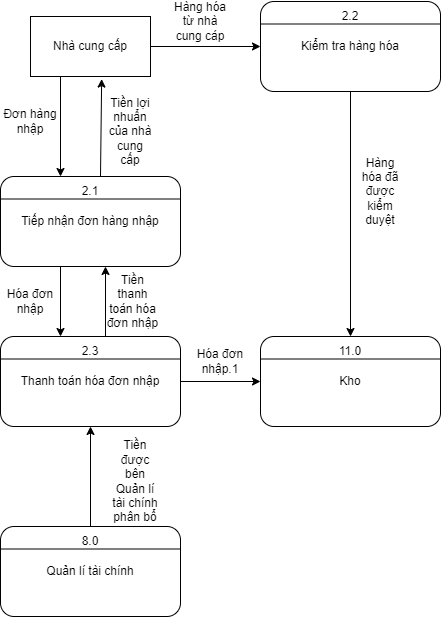

The diagram above was exported from draw.io. Its source (the exported page's mxGraphModel, read from the mxfile embedded in the PNG):
<mxGraphModel dx="1038" dy="521" grid="1" gridSize="10" guides="1" tooltips="1" connect="1" arrows="1" fold="1" page="1" pageScale="1" pageWidth="827" pageHeight="1169" math="0" shadow="0">
  <root>
    <mxCell id="WIyWlLk6GJQsqaUBKTNV-0" />
    <mxCell id="WIyWlLk6GJQsqaUBKTNV-1" parent="WIyWlLk6GJQsqaUBKTNV-0" />
    <mxCell id="Q1rwGnZfVem13c_HZWWA-0" value="Nhà cung cấp" style="rounded=0;whiteSpace=wrap;html=1;" parent="WIyWlLk6GJQsqaUBKTNV-1" vertex="1">
      <mxGeometry x="130" y="280" width="120" height="60" as="geometry" />
    </mxCell>
    <mxCell id="Q1rwGnZfVem13c_HZWWA-2" value="Tiếp nhận đơn hàng nhập" style="rounded=1;whiteSpace=wrap;html=1;" parent="WIyWlLk6GJQsqaUBKTNV-1" vertex="1">
      <mxGeometry x="100" y="440" width="180" height="90" as="geometry" />
    </mxCell>
    <mxCell id="Q1rwGnZfVem13c_HZWWA-3" value="" style="endArrow=none;html=1;rounded=0;entryX=1;entryY=0.25;entryDx=0;entryDy=0;exitX=0;exitY=0.25;exitDx=0;exitDy=0;" parent="WIyWlLk6GJQsqaUBKTNV-1" source="Q1rwGnZfVem13c_HZWWA-2" target="Q1rwGnZfVem13c_HZWWA-2" edge="1">
      <mxGeometry width="50" height="50" relative="1" as="geometry">
        <mxPoint x="100" y="470" as="sourcePoint" />
        <mxPoint x="280" y="470" as="targetPoint" />
      </mxGeometry>
    </mxCell>
    <mxCell id="Q1rwGnZfVem13c_HZWWA-4" value="2.1" style="text;html=1;strokeColor=none;fillColor=none;align=center;verticalAlign=middle;whiteSpace=wrap;rounded=0;" parent="WIyWlLk6GJQsqaUBKTNV-1" vertex="1">
      <mxGeometry x="160" y="440" width="60" height="30" as="geometry" />
    </mxCell>
    <mxCell id="Q1rwGnZfVem13c_HZWWA-5" value="" style="endArrow=classic;html=1;rounded=0;exitX=0.25;exitY=1;exitDx=0;exitDy=0;" parent="WIyWlLk6GJQsqaUBKTNV-1" source="Q1rwGnZfVem13c_HZWWA-0" edge="1">
      <mxGeometry width="50" height="50" relative="1" as="geometry">
        <mxPoint x="390" y="440" as="sourcePoint" />
        <mxPoint x="160" y="440" as="targetPoint" />
      </mxGeometry>
    </mxCell>
    <mxCell id="Q1rwGnZfVem13c_HZWWA-6" value="Đơn hàng nhập" style="text;html=1;strokeColor=none;fillColor=none;align=center;verticalAlign=middle;whiteSpace=wrap;rounded=0;" parent="WIyWlLk6GJQsqaUBKTNV-1" vertex="1">
      <mxGeometry x="100" y="370" width="60" height="30" as="geometry" />
    </mxCell>
    <mxCell id="Q1rwGnZfVem13c_HZWWA-7" value="" style="endArrow=classic;html=1;rounded=0;entryX=0.593;entryY=1.043;entryDx=0;entryDy=0;entryPerimeter=0;" parent="WIyWlLk6GJQsqaUBKTNV-1" target="Q1rwGnZfVem13c_HZWWA-0" edge="1">
      <mxGeometry width="50" height="50" relative="1" as="geometry">
        <mxPoint x="200" y="440" as="sourcePoint" />
        <mxPoint x="440" y="490" as="targetPoint" />
      </mxGeometry>
    </mxCell>
    <mxCell id="Q1rwGnZfVem13c_HZWWA-8" value="Tiền lợi nhuẩn của nhà cung cấp" style="text;html=1;strokeColor=none;fillColor=none;align=center;verticalAlign=middle;whiteSpace=wrap;rounded=0;" parent="WIyWlLk6GJQsqaUBKTNV-1" vertex="1">
      <mxGeometry x="205" y="370" width="50" height="50" as="geometry" />
    </mxCell>
    <mxCell id="EKn5oSkZ9AuP44dseVrD-0" value="" style="edgeStyle=orthogonalEdgeStyle;rounded=0;orthogonalLoop=1;jettySize=auto;html=1;" parent="WIyWlLk6GJQsqaUBKTNV-1" source="Q1rwGnZfVem13c_HZWWA-10" target="Q1rwGnZfVem13c_HZWWA-35" edge="1">
      <mxGeometry relative="1" as="geometry" />
    </mxCell>
    <mxCell id="Q1rwGnZfVem13c_HZWWA-10" value="Thanh toán hóa đơn nhập" style="rounded=1;whiteSpace=wrap;html=1;" parent="WIyWlLk6GJQsqaUBKTNV-1" vertex="1">
      <mxGeometry x="100" y="600" width="180" height="90" as="geometry" />
    </mxCell>
    <mxCell id="Q1rwGnZfVem13c_HZWWA-11" value="" style="endArrow=none;html=1;rounded=0;entryX=1;entryY=0.25;entryDx=0;entryDy=0;exitX=0;exitY=0.25;exitDx=0;exitDy=0;" parent="WIyWlLk6GJQsqaUBKTNV-1" source="Q1rwGnZfVem13c_HZWWA-10" target="Q1rwGnZfVem13c_HZWWA-10" edge="1">
      <mxGeometry width="50" height="50" relative="1" as="geometry">
        <mxPoint x="100" y="630" as="sourcePoint" />
        <mxPoint x="280" y="630" as="targetPoint" />
      </mxGeometry>
    </mxCell>
    <mxCell id="Q1rwGnZfVem13c_HZWWA-12" value="2.3" style="text;html=1;strokeColor=none;fillColor=none;align=center;verticalAlign=middle;whiteSpace=wrap;rounded=0;" parent="WIyWlLk6GJQsqaUBKTNV-1" vertex="1">
      <mxGeometry x="160" y="600" width="60" height="30" as="geometry" />
    </mxCell>
    <mxCell id="Q1rwGnZfVem13c_HZWWA-13" value="" style="endArrow=classic;html=1;rounded=0;entryX=0;entryY=0;entryDx=0;entryDy=0;" parent="WIyWlLk6GJQsqaUBKTNV-1" target="Q1rwGnZfVem13c_HZWWA-12" edge="1">
      <mxGeometry width="50" height="50" relative="1" as="geometry">
        <mxPoint x="160" y="530" as="sourcePoint" />
        <mxPoint x="440" y="480" as="targetPoint" />
      </mxGeometry>
    </mxCell>
    <mxCell id="Q1rwGnZfVem13c_HZWWA-14" value="Hóa đơn nhập" style="text;html=1;strokeColor=none;fillColor=none;align=center;verticalAlign=middle;whiteSpace=wrap;rounded=0;" parent="WIyWlLk6GJQsqaUBKTNV-1" vertex="1">
      <mxGeometry x="100" y="550" width="60" height="30" as="geometry" />
    </mxCell>
    <mxCell id="Q1rwGnZfVem13c_HZWWA-15" value="" style="endArrow=classic;html=1;rounded=0;exitX=0.75;exitY=0;exitDx=0;exitDy=0;" parent="WIyWlLk6GJQsqaUBKTNV-1" source="Q1rwGnZfVem13c_HZWWA-12" edge="1">
      <mxGeometry width="50" height="50" relative="1" as="geometry">
        <mxPoint x="200" y="630" as="sourcePoint" />
        <mxPoint x="205" y="530" as="targetPoint" />
      </mxGeometry>
    </mxCell>
    <mxCell id="Q1rwGnZfVem13c_HZWWA-16" value="Tiền thanh toán hóa đơn nhập" style="text;html=1;strokeColor=none;fillColor=none;align=center;verticalAlign=middle;whiteSpace=wrap;rounded=0;" parent="WIyWlLk6GJQsqaUBKTNV-1" vertex="1">
      <mxGeometry x="205" y="550" width="55" height="30" as="geometry" />
    </mxCell>
    <mxCell id="Q1rwGnZfVem13c_HZWWA-18" value="" style="endArrow=classic;html=1;rounded=0;entryX=0.5;entryY=1;entryDx=0;entryDy=0;exitX=0.5;exitY=0;exitDx=0;exitDy=0;" parent="WIyWlLk6GJQsqaUBKTNV-1" source="Q1rwGnZfVem13c_HZWWA-21" target="Q1rwGnZfVem13c_HZWWA-10" edge="1">
      <mxGeometry width="50" height="50" relative="1" as="geometry">
        <mxPoint x="160" y="770" as="sourcePoint" />
        <mxPoint x="440" y="750" as="targetPoint" />
      </mxGeometry>
    </mxCell>
    <mxCell id="Q1rwGnZfVem13c_HZWWA-19" value="Quản lí tài chính" style="rounded=1;whiteSpace=wrap;html=1;" parent="WIyWlLk6GJQsqaUBKTNV-1" vertex="1">
      <mxGeometry x="100" y="790" width="180" height="90" as="geometry" />
    </mxCell>
    <mxCell id="Q1rwGnZfVem13c_HZWWA-20" value="" style="endArrow=none;html=1;rounded=0;entryX=1;entryY=0.25;entryDx=0;entryDy=0;exitX=0;exitY=0.25;exitDx=0;exitDy=0;" parent="WIyWlLk6GJQsqaUBKTNV-1" source="Q1rwGnZfVem13c_HZWWA-19" target="Q1rwGnZfVem13c_HZWWA-19" edge="1">
      <mxGeometry width="50" height="50" relative="1" as="geometry">
        <mxPoint x="100" y="820" as="sourcePoint" />
        <mxPoint x="280" y="820" as="targetPoint" />
      </mxGeometry>
    </mxCell>
    <mxCell id="Q1rwGnZfVem13c_HZWWA-21" value="8.0" style="text;html=1;strokeColor=none;fillColor=none;align=center;verticalAlign=middle;whiteSpace=wrap;rounded=0;" parent="WIyWlLk6GJQsqaUBKTNV-1" vertex="1">
      <mxGeometry x="160" y="790" width="60" height="30" as="geometry" />
    </mxCell>
    <mxCell id="Q1rwGnZfVem13c_HZWWA-22" value="Tiền được bên Quản lí tài chính phân bổ" style="text;html=1;strokeColor=none;fillColor=none;align=center;verticalAlign=middle;whiteSpace=wrap;rounded=0;" parent="WIyWlLk6GJQsqaUBKTNV-1" vertex="1">
      <mxGeometry x="210" y="730" width="50" height="30" as="geometry" />
    </mxCell>
    <mxCell id="Q1rwGnZfVem13c_HZWWA-24" value="" style="endArrow=classic;html=1;rounded=0;exitX=1;exitY=0.5;exitDx=0;exitDy=0;entryX=0;entryY=0.5;entryDx=0;entryDy=0;" parent="WIyWlLk6GJQsqaUBKTNV-1" source="Q1rwGnZfVem13c_HZWWA-0" target="Q1rwGnZfVem13c_HZWWA-25" edge="1">
      <mxGeometry width="50" height="50" relative="1" as="geometry">
        <mxPoint x="390" y="480" as="sourcePoint" />
        <mxPoint x="370" y="310" as="targetPoint" />
      </mxGeometry>
    </mxCell>
    <mxCell id="Q1rwGnZfVem13c_HZWWA-25" value="Kiểm tra hàng hóa" style="rounded=1;whiteSpace=wrap;html=1;" parent="WIyWlLk6GJQsqaUBKTNV-1" vertex="1">
      <mxGeometry x="360" y="265" width="180" height="90" as="geometry" />
    </mxCell>
    <mxCell id="Q1rwGnZfVem13c_HZWWA-26" value="" style="endArrow=none;html=1;rounded=0;entryX=1;entryY=0.25;entryDx=0;entryDy=0;exitX=0;exitY=0.25;exitDx=0;exitDy=0;" parent="WIyWlLk6GJQsqaUBKTNV-1" source="Q1rwGnZfVem13c_HZWWA-25" target="Q1rwGnZfVem13c_HZWWA-25" edge="1">
      <mxGeometry width="50" height="50" relative="1" as="geometry">
        <mxPoint x="360" y="295" as="sourcePoint" />
        <mxPoint x="540" y="295" as="targetPoint" />
      </mxGeometry>
    </mxCell>
    <mxCell id="Q1rwGnZfVem13c_HZWWA-27" value="2.2" style="text;html=1;strokeColor=none;fillColor=none;align=center;verticalAlign=middle;whiteSpace=wrap;rounded=0;" parent="WIyWlLk6GJQsqaUBKTNV-1" vertex="1">
      <mxGeometry x="420" y="265" width="60" height="30" as="geometry" />
    </mxCell>
    <mxCell id="Q1rwGnZfVem13c_HZWWA-28" value="Hàng hóa từ nhà cung cáp" style="text;html=1;strokeColor=none;fillColor=none;align=center;verticalAlign=middle;whiteSpace=wrap;rounded=0;" parent="WIyWlLk6GJQsqaUBKTNV-1" vertex="1">
      <mxGeometry x="270" y="270" width="60" height="30" as="geometry" />
    </mxCell>
    <mxCell id="Q1rwGnZfVem13c_HZWWA-35" value="Kho" style="rounded=1;whiteSpace=wrap;html=1;" parent="WIyWlLk6GJQsqaUBKTNV-1" vertex="1">
      <mxGeometry x="360" y="600" width="180" height="90" as="geometry" />
    </mxCell>
    <mxCell id="Q1rwGnZfVem13c_HZWWA-36" value="" style="endArrow=none;html=1;rounded=0;entryX=1;entryY=0.25;entryDx=0;entryDy=0;exitX=0;exitY=0.25;exitDx=0;exitDy=0;" parent="WIyWlLk6GJQsqaUBKTNV-1" source="Q1rwGnZfVem13c_HZWWA-35" target="Q1rwGnZfVem13c_HZWWA-35" edge="1">
      <mxGeometry width="50" height="50" relative="1" as="geometry">
        <mxPoint x="370" y="630" as="sourcePoint" />
        <mxPoint x="550" y="630" as="targetPoint" />
      </mxGeometry>
    </mxCell>
    <mxCell id="Q1rwGnZfVem13c_HZWWA-37" value="11.0" style="text;html=1;strokeColor=none;fillColor=none;align=center;verticalAlign=middle;whiteSpace=wrap;rounded=0;" parent="WIyWlLk6GJQsqaUBKTNV-1" vertex="1">
      <mxGeometry x="420" y="600" width="60" height="30" as="geometry" />
    </mxCell>
    <mxCell id="EKn5oSkZ9AuP44dseVrD-1" value="Hóa đơn nhập.1" style="text;html=1;strokeColor=none;fillColor=none;align=center;verticalAlign=middle;whiteSpace=wrap;rounded=0;" parent="WIyWlLk6GJQsqaUBKTNV-1" vertex="1">
      <mxGeometry x="290" y="610" width="60" height="30" as="geometry" />
    </mxCell>
    <mxCell id="EKn5oSkZ9AuP44dseVrD-2" value="" style="endArrow=classic;html=1;rounded=0;exitX=0.5;exitY=1;exitDx=0;exitDy=0;entryX=0.5;entryY=0;entryDx=0;entryDy=0;" parent="WIyWlLk6GJQsqaUBKTNV-1" source="Q1rwGnZfVem13c_HZWWA-25" target="Q1rwGnZfVem13c_HZWWA-37" edge="1">
      <mxGeometry width="50" height="50" relative="1" as="geometry">
        <mxPoint x="480" y="460" as="sourcePoint" />
        <mxPoint x="640" y="310" as="targetPoint" />
      </mxGeometry>
    </mxCell>
    <mxCell id="EKn5oSkZ9AuP44dseVrD-3" value="Hàng hóa đã được kiểm duyệt" style="text;html=1;strokeColor=none;fillColor=none;align=center;verticalAlign=middle;whiteSpace=wrap;rounded=0;" parent="WIyWlLk6GJQsqaUBKTNV-1" vertex="1">
      <mxGeometry x="460" y="440" width="40" height="30" as="geometry" />
    </mxCell>
  </root>
</mxGraphModel>